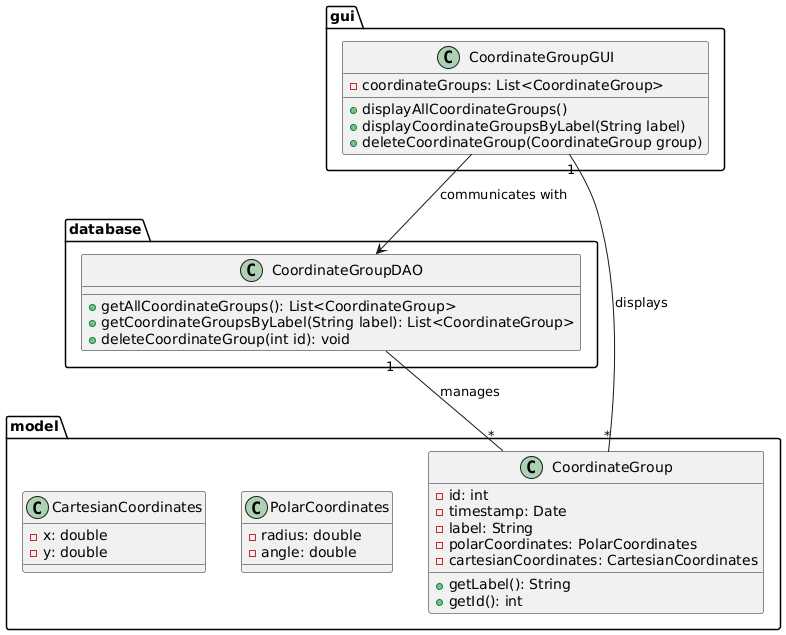

The diagram above was rendered by PlantUML. Its source (embedded in the PNG):
@startuml

package gui {
  class CoordinateGroupGUI {
    - coordinateGroups: List<CoordinateGroup>
    + displayAllCoordinateGroups()
    + displayCoordinateGroupsByLabel(String label)
    + deleteCoordinateGroup(CoordinateGroup group)
  }
}

package database {
  class CoordinateGroupDAO {
    + getAllCoordinateGroups(): List<CoordinateGroup>
    + getCoordinateGroupsByLabel(String label): List<CoordinateGroup>
    + deleteCoordinateGroup(int id): void
  }
}

package model {
  class CoordinateGroup {
    - id: int
    - timestamp: Date
    - label: String
    - polarCoordinates: PolarCoordinates
    - cartesianCoordinates: CartesianCoordinates
    + getLabel(): String
    + getId(): int
  }
  
  class PolarCoordinates {
    - radius: double
    - angle: double 
  }

  class CartesianCoordinates {
    - x: double
    - y: double 
  }
}

CoordinateGroupGUI "1" -- "*" CoordinateGroup : displays

CoordinateGroupGUI --> CoordinateGroupDAO : communicates with

CoordinateGroupDAO "1" -- "*" CoordinateGroup : manages

@enduml